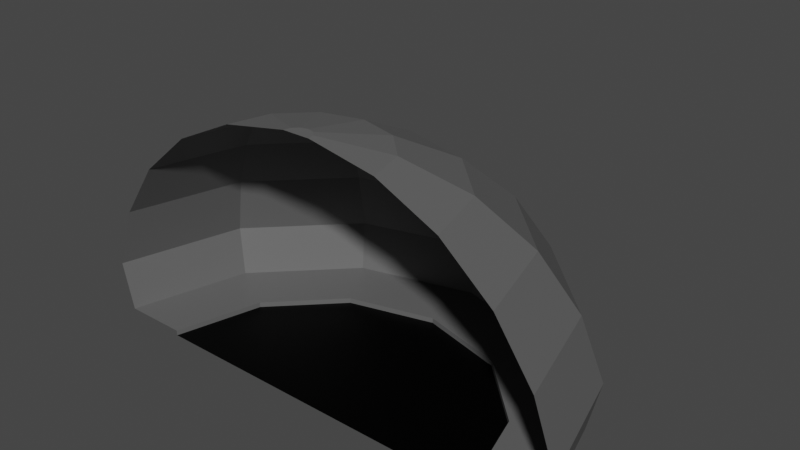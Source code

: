 # Source: tunnel_end.blend  (saved by Blender 2.80.75; exported with 4.5.12 LTS)
import bpy
from mathutils import Matrix  # noqa: F401  (used for matrix-valued properties, if any)

bpy.ops.wm.read_factory_settings(use_empty=True)
scene = bpy.context.scene
scene.name = 'Scene'

# ---- collections
col_collection = bpy.data.collections.new('Collection'); scene.collection.children.link(col_collection)

# ---- images (referenced by path relative to the original .blend; pixels are not part of the script)
import os
ASSET_DIR = os.environ.get("B2B_ASSET_DIR", "")  # directory of the original .blend (textures are referenced by path, not embedded)
HERE = os.path.dirname(os.path.abspath(__file__))  # packed textures are extracted next to this script under _unpacked/

def load_image(name, relpath, width, height, colorspace="sRGB"):
    """Load a texture the original file referenced (path relative to the .blend, or extracted next to this script)."""
    p = next((c for c in (os.path.join(HERE, relpath), os.path.join(ASSET_DIR, relpath)) if relpath and os.path.exists(c)), "")
    if p:
        img = bpy.data.images.load(p, check_existing=True)
        img.name = name
    else:  # same state as the original file: an image datablock whose file is absent (Cycles renders it pink)
        img = bpy.data.images.new(name, width, height)
        img.source = "FILE"
        img.filepath = "//" + (relpath or name)
    img.colorspace_settings.name = colorspace
    return img
img_tunnel_end = load_image('tunnel_end', 'tunnel_end.png', 1024, 1024, 'sRGB')

# ---- materials (node trees are filled in below, after node groups)
mat_material_001 = bpy.data.materials.new('Material.001')
mat_material_002 = bpy.data.materials.new('Material.002')
mat_material_003 = bpy.data.materials.new('Material.003')

# ---- material node trees
mat_material_001.use_nodes = True; mat_material_001.node_tree.nodes.clear()
_N = mat_material_001.node_tree.nodes; _L = mat_material_001.node_tree.links
n0 = _N.new('ShaderNodeOutputMaterial'); n0.name = 'Material Output'; n0.location = (300, 300)
n1 = _N.new('ShaderNodeBsdfPrincipled'); n1.name = 'Principled BSDF'; n1.location = (10, 300)
n1.distribution = 'GGX'
n1.subsurface_method = 'BURLEY'
n1.inputs[0].default_value = (1.0, 1.0, 1.0, 1.0)
n1.inputs[3].default_value = 1.45
n1.inputs[27].default_value = (0.0, 0.0, 0.0, 1.0)
n1.inputs[28].default_value = 1.0
n2 = _N.new('ShaderNodeTexImage'); n2.name = 'Image Texture'; n2.location = (-4, 597)
n2.image = img_tunnel_end
_L.new(n1.outputs[0], n0.inputs[0])
n0.is_active_output = True
mat_material_002.use_nodes = True; mat_material_002.node_tree.nodes.clear()
_N = mat_material_002.node_tree.nodes; _L = mat_material_002.node_tree.links
n0 = _N.new('ShaderNodeOutputMaterial'); n0.name = 'Material Output'; n0.location = (300, 300)
n1 = _N.new('ShaderNodeBsdfPrincipled'); n1.name = 'Principled BSDF'; n1.location = (10, 300)
n1.distribution = 'GGX'
n1.subsurface_method = 'BURLEY'
n1.inputs[0].default_value = (0.0, 0.0, 0.0, 1.0)
n1.inputs[3].default_value = 1.45
n1.inputs[13].default_value = 0.1261
n1.inputs[27].default_value = (0.0, 0.0, 0.0, 1.0)
n1.inputs[28].default_value = 1.0
n2 = _N.new('ShaderNodeTexImage'); n2.name = 'Image Texture'; n2.location = (24, 586)
n2.image = img_tunnel_end
_L.new(n1.outputs[0], n0.inputs[0])
n0.is_active_output = True
mat_material_003.use_nodes = True; mat_material_003.node_tree.nodes.clear()
_N = mat_material_003.node_tree.nodes; _L = mat_material_003.node_tree.links
n0 = _N.new('ShaderNodeOutputMaterial'); n0.name = 'Material Output'; n0.location = (300, 300)
n1 = _N.new('ShaderNodeBsdfPrincipled'); n1.name = 'Principled BSDF'; n1.location = (10, 300)
n1.distribution = 'GGX'
n1.subsurface_method = 'BURLEY'
n1.inputs[0].default_value = (0.1195, 0.1195, 0.1195, 1.0)
n1.inputs[3].default_value = 1.45
n1.inputs[27].default_value = (0.0, 0.0, 0.0, 1.0)
n1.inputs[28].default_value = 1.0
n2 = _N.new('ShaderNodeTexImage'); n2.name = 'Image Texture'; n2.location = (20, 595)
n2.image = img_tunnel_end
_L.new(n1.outputs[0], n0.inputs[0])
n0.is_active_output = True

# ---- world
world_world = bpy.data.worlds.new('World'); scene.world = world_world
world_world.use_nodes = True; world_world.node_tree.nodes.clear()
_N = world_world.node_tree.nodes; _L = world_world.node_tree.links
n0 = _N.new('ShaderNodeOutputWorld'); n0.name = 'World Output'; n0.location = (300, 300)
n1 = _N.new('ShaderNodeBackground'); n1.name = 'Background'; n1.location = (10, 300)
n1.inputs[0].default_value = (0.05088, 0.05088, 0.05088, 1.0)
_L.new(n1.outputs[0], n0.inputs[0])
n0.is_active_output = True
world_world.color = (0.05088, 0.05088, 0.05088)
world_world.use_sun_shadow = False
world_world.sun_shadow_jitter_overblur = 0.0

# ---- meshes
me_plane = bpy.data.meshes.new('Plane')
me_plane.from_pydata([(-3.353, 0.0, -1.863e-09), (-3.353, 0.0, 0.1), (-4.572, 0.0, 0.1), (-4.787, -1.22e-07, 1.008), (-4.363, -2.839e-07, 2.213), (-3.641, -4.254e-07, 3.266), (-2.672, -5.371e-07, 4.098), (-1.52, -6.113e-07, 4.65), (-0.2652, -6.429e-07, 4.885), (-2.904, 1.676, -1.863e-09), (-2.904, 1.676, 0.1), (-3.959, 2.286, 0.1), (-4.146, 2.393, 1.008), (-3.778, 2.181, 2.213), (-3.154, 1.821, 3.266), (-2.314, 1.336, 4.098), (-1.317, 0.7602, 4.65), (-0.2296, 0.1326, 4.885), (-1.676, 2.904, -1.863e-09), (-1.676, 2.904, 0.1), (-2.286, 3.959, 0.1), (-2.393, 4.146, 1.008), (-2.181, 3.778, 2.213), (-1.821, 3.154, 3.266), (-1.336, 2.314, 4.098), (-0.7602, 1.317, 4.65), (-0.1326, 0.2296, 4.885), (1.192e-07, 3.353, -1.863e-09), (1.192e-07, 3.353, 0.1), (2.384e-07, 4.572, 0.1), (0.0, 4.787, 1.008), (-4.768e-07, 4.363, 2.213), (-3.576e-07, 3.641, 3.266), (-4.768e-07, 2.672, 4.098), (-5.364e-07, 1.52, 4.65), (-6.258e-07, 0.2652, 4.885), (1.676, 2.904, -1.863e-09), (0.0, 0.0, -1.863e-09), (1.676, 2.904, 0.1), (2.286, 3.959, 0.1), (2.393, 4.146, 1.008), (2.181, 3.778, 2.213), (1.821, 3.154, 3.266), (1.336, 2.314, 4.098), (0.7602, 1.317, 4.65), (0.1326, 0.2296, 4.885), (2.904, 1.676, -1.863e-09), (2.904, 1.676, 0.1), (3.959, 2.286, 0.1), (4.146, 2.393, 1.008), (3.778, 2.181, 2.213), (3.154, 1.821, 3.266), (2.314, 1.336, 4.098), (1.317, 0.7602, 4.65), (0.2296, 0.1326, 4.885), (3.353, -1.192e-07, -1.863e-09), (3.353, -1.192e-07, 0.1), (4.572, -4.768e-07, 0.1), (4.787, 0.0, 1.008), (4.363, 4.768e-07, 2.213), (3.641, 3.576e-07, 3.266), (2.672, 4.768e-07, 4.098), (1.52, 4.768e-07, 4.65), (0.2652, 6.109e-07, 4.885)], [], [(4, 13, 14, 5), (1, 10, 11, 2), (5, 14, 15, 6), (2, 11, 12, 3), (37, 9, 0), (6, 15, 16, 7), (3, 12, 13, 4), (0, 9, 10, 1), (7, 16, 17, 8), (14, 23, 24, 15), (11, 20, 21, 12), (37, 18, 9), (15, 24, 25, 16), (12, 21, 22, 13), (9, 18, 19, 10), (16, 25, 26, 17), (13, 22, 23, 14), (10, 19, 20, 11), (21, 30, 31, 22), (18, 27, 28, 19), (25, 34, 35, 26), (22, 31, 32, 23), (19, 28, 29, 20), (23, 32, 33, 24), (20, 29, 30, 21), (37, 27, 18), (24, 33, 34, 25), (28, 38, 39, 29), (32, 42, 43, 33), (29, 39, 40, 30), (37, 36, 27), (33, 43, 44, 34), (30, 40, 41, 31), (27, 36, 38, 28), (34, 44, 45, 35), (31, 41, 42, 32), (37, 46, 36), (43, 52, 53, 44), (40, 49, 50, 41), (36, 46, 47, 38), (44, 53, 54, 45), (41, 50, 51, 42), (38, 47, 48, 39), (42, 51, 52, 43), (39, 48, 49, 40), (50, 59, 60, 51), (47, 56, 57, 48), (51, 60, 61, 52), (48, 57, 58, 49), (37, 55, 46), (52, 61, 62, 53), (49, 58, 59, 50), (46, 55, 56, 47), (53, 62, 63, 54), (8, 17, 26, 35, 45, 54, 63)])
me_plane.polygons.foreach_set('material_index', [3, 2, 3, 3, 1, 3, 3, 2, 3, 3, 3, 1, 3, 3, 2, 3, 3, 2, 3, 2, 3, 3, 2, 3, 3, 1, 3, 2, 3, 3, 1, 3, 3, 2, 3, 3, 1, 3, 3, 2, 3, 3, 2, 3, 3, 3, 2, 3, 3, 1, 3, 3, 2, 3, 3])
_uv = me_plane.uv_layers.new(name='UVMap')
_uv.uv.foreach_set('vector', [0.9464, 0.599, 0.9464, 0.401, 0.8431, 0.401, 0.8431, 0.599, 0.001001, 0.499, 0.2095, 0.499, 0.2095, 0.401, 0.001001, 0.401, 0.3148, 0.499, 0.3148, 0.301, 0.2115, 0.301, 0.2115, 0.499, 0.2115, 0.299, 0.4201, 0.299, 0.4201, 0.201, 0.2115, 0.201, 0.4201, 0.002002, 0.2125, 0.199, 0.4201, 0.199, 0.5253, 0.201, 0.4221, 0.201, 0.4221, 0.299, 0.5253, 0.299, 0.5253, 0.199, 0.5253, 0.001001, 0.4221, 0.001001, 0.4221, 0.199, 0.6326, 0.849, 0.8411, 0.849, 0.8411, 0.801, 0.6326, 0.801, 0.999, 0.301, 0.9484, 0.301, 0.9484, 0.399, 0.999, 0.399, 0.3168, 0.499, 0.5253, 0.499, 0.5253, 0.401, 0.3168, 0.401, 0.6306, 0.199, 0.6306, 0.001001, 0.5273, 0.001001, 0.5273, 0.199, 0.2115, 0.198, 0.4191, 0.001001, 0.2115, 0.001001, 0.999, 0.801, 0.8957, 0.801, 0.8957, 0.899, 0.999, 0.899, 0.001001, 0.599, 0.2095, 0.599, 0.2095, 0.501, 0.001001, 0.501, 0.999, 0.199, 0.999, 0.001001, 0.9484, 0.001001, 0.9484, 0.199, 0.3148, 0.949, 0.3148, 0.901, 0.2115, 0.901, 0.2115, 0.949, 0.7358, 0.199, 0.7358, 0.001001, 0.6326, 0.001001, 0.6326, 0.199, 0.001001, 0.699, 0.2095, 0.699, 0.2095, 0.601, 0.001001, 0.601, 0.7358, 0.399, 0.7358, 0.201, 0.6326, 0.201, 0.6326, 0.399, 0.6326, 0.899, 0.8411, 0.899, 0.8411, 0.851, 0.6326, 0.851, 0.999, 0.201, 0.9484, 0.201, 0.9484, 0.299, 0.999, 0.299, 0.5273, 0.699, 0.7358, 0.699, 0.7358, 0.601, 0.5273, 0.601, 0.7358, 0.599, 0.7358, 0.401, 0.6326, 0.401, 0.6326, 0.599, 0.001001, 0.799, 0.2095, 0.799, 0.2095, 0.701, 0.001001, 0.701, 0.8411, 0.199, 0.8411, 0.001001, 0.7378, 0.001001, 0.7378, 0.199, 0.2095, 0.202, 0.002002, 0.399, 0.2095, 0.399, 0.9464, 0.601, 0.8431, 0.601, 0.8431, 0.699, 0.9464, 0.699, 0.4221, 0.799, 0.6306, 0.799, 0.6306, 0.701, 0.4221, 0.701, 0.8411, 0.399, 0.8411, 0.201, 0.7378, 0.201, 0.7378, 0.399, 0.6326, 0.799, 0.8411, 0.799, 0.8411, 0.701, 0.6326, 0.701, 0.001001, 0.398, 0.2085, 0.201, 0.001001, 0.201, 0.8411, 0.601, 0.7378, 0.601, 0.7378, 0.699, 0.8411, 0.699, 0.9464, 0.199, 0.9464, 0.001001, 0.8431, 0.001001, 0.8431, 0.199, 0.4221, 0.899, 0.6306, 0.899, 0.6306, 0.851, 0.4221, 0.851, 0.999, 0.501, 0.9484, 0.501, 0.9484, 0.599, 0.999, 0.599, 0.2115, 0.899, 0.4201, 0.899, 0.4201, 0.801, 0.2115, 0.801, 0.2095, 0.002002, 0.2095, 0.199, 0.002002, 0.199, 0.1043, 0.901, 0.001001, 0.901, 0.001001, 0.999, 0.1043, 0.999, 0.9464, 0.399, 0.9464, 0.201, 0.8431, 0.201, 0.8431, 0.399, 0.4221, 0.849, 0.6306, 0.849, 0.6306, 0.801, 0.4221, 0.801, 0.999, 0.401, 0.9484, 0.401, 0.9484, 0.499, 0.999, 0.499, 0.001001, 0.899, 0.2095, 0.899, 0.2095, 0.801, 0.001001, 0.801, 0.8411, 0.599, 0.8411, 0.401, 0.7378, 0.401, 0.7378, 0.599, 0.2115, 0.799, 0.4201, 0.799, 0.4201, 0.701, 0.2115, 0.701, 0.5253, 0.699, 0.5253, 0.501, 0.4221, 0.501, 0.4221, 0.699, 0.2115, 0.699, 0.4201, 0.699, 0.4201, 0.601, 0.2115, 0.601, 0.6306, 0.599, 0.6306, 0.401, 0.5273, 0.401, 0.5273, 0.599, 0.2115, 0.599, 0.4201, 0.599, 0.4201, 0.501, 0.2115, 0.501, 0.6306, 0.399, 0.6306, 0.201, 0.5273, 0.201, 0.5273, 0.399, 0.001001, 0.198, 0.2085, 0.001001, 0.001001, 0.001001, 0.999, 0.701, 0.8957, 0.701, 0.8957, 0.799, 0.999, 0.799, 0.3168, 0.399, 0.5253, 0.399, 0.5253, 0.301, 0.3168, 0.301, 0.8937, 0.899, 0.8937, 0.701, 0.8431, 0.701, 0.8431, 0.899, 0.2095, 0.949, 0.2095, 0.901, 0.1063, 0.901, 0.1063, 0.949, 0.3674, 0.949, 0.3421, 0.9458, 0.3236, 0.937, 0.3168, 0.925, 0.3236, 0.913, 0.3421, 0.9042, 0.3674, 0.901])
me_plane.materials.append(mat_material_001)
me_plane.materials.append(mat_material_002)
me_plane.materials.append(mat_material_003)
me_plane.materials.append(mat_material_003)
me_plane.use_remesh_preserve_volume = False
me_plane.use_remesh_preserve_attributes = False
me_plane.use_mirror_vertex_groups = False
me_plane.update()

# ---- objects
ob_plane = bpy.data.objects.new('Plane', me_plane)

# ---- transforms, parenting, visibility, modifiers, constraints
ob_plane.location = (0.0, 0.0, 0.0)
ob_plane.lineart.crease_threshold = 0.0

# ---- collection membership
col_collection.objects.link(ob_plane)

# ---- scene / render settings (as saved in the file)
scene.frame_start = 1; scene.frame_end = 10000; scene.frame_set(0)
scene.render.engine = 'CYCLES'
scene.render.image_settings.file_format = 'FFMPEG'
scene.render.image_settings.color_mode = 'RGB'
scene.render.image_settings.compression = 0
scene.render.fps = 3
scene.render.fps_base = 0.1
scene.cycles.use_denoising = False
scene.cycles.samples = 128
scene.cycles.sampling_pattern = 'TABULATED_SOBOL'
scene.cycles.use_adaptive_sampling = False
scene.cycles.use_light_tree = False
scene.view_settings.view_transform = 'Filmic'
bpy.context.view_layer.update()

# ---- added for rendering (the .blend has no active camera and no usable light): camera, sun
cam_auto = bpy.data.cameras.new('AutoCamera')
cam_auto.lens = 50.0
cam_auto.sensor_width = 36.0
cam_auto.clip_end = 1000.0
ob_auto_camera = bpy.data.objects.new('AutoCamera', cam_auto)
scene.collection.objects.link(ob_auto_camera)
ob_auto_camera.location = (10.8858, -10.6695, 11.1509)
ob_auto_camera.rotation_euler = (1.09748, -7.21219e-08, 0.694738)
scene.camera = ob_auto_camera
light_auto_sun = bpy.data.lights.new('AutoSun', 'SUN')
light_auto_sun.energy = 3.0
light_auto_sun.angle = 0.0523599
ob_auto_sun = bpy.data.objects.new('AutoSun', light_auto_sun)
scene.collection.objects.link(ob_auto_sun)
ob_auto_sun.rotation_euler = (0.872665, 0.174533, 0.523599)
bpy.context.view_layer.update()
